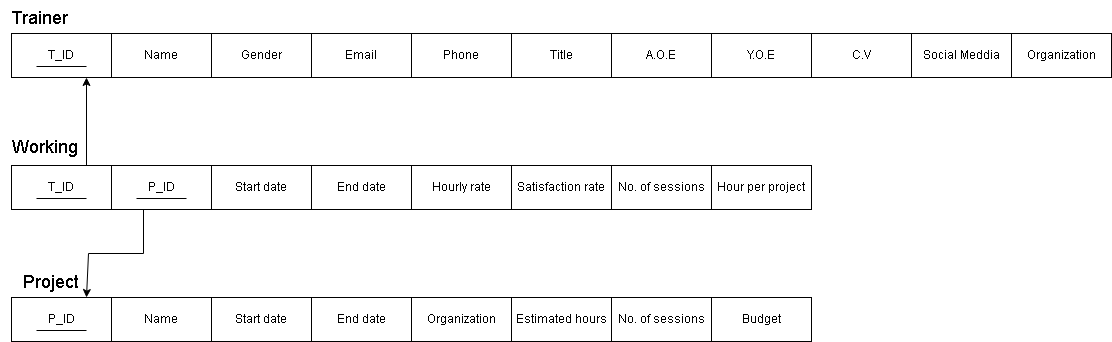

The diagram above was exported from draw.io. Its source (the exported page's mxGraphModel, read from the mxfile embedded in the PNG):
<mxGraphModel dx="880" dy="468" grid="1" gridSize="11" guides="1" tooltips="1" connect="1" arrows="1" fold="1" page="1" pageScale="1" pageWidth="1700" pageHeight="1100" math="0" shadow="0">
  <root>
    <mxCell id="0" />
    <mxCell id="1" parent="0" />
    <mxCell id="1UkKMclis58Q_67IOI8B-1" value="T_ID" style="whiteSpace=wrap;html=1;align=center;" vertex="1" parent="1">
      <mxGeometry x="44" y="88" width="100" height="44" as="geometry" />
    </mxCell>
    <mxCell id="1UkKMclis58Q_67IOI8B-2" value="" style="endArrow=none;html=1;rounded=0;" edge="1" parent="1">
      <mxGeometry relative="1" as="geometry">
        <mxPoint x="69" y="121" as="sourcePoint" />
        <mxPoint x="119" y="121" as="targetPoint" />
      </mxGeometry>
    </mxCell>
    <mxCell id="1UkKMclis58Q_67IOI8B-3" value="Name" style="whiteSpace=wrap;html=1;align=center;" vertex="1" parent="1">
      <mxGeometry x="144" y="88" width="100" height="44" as="geometry" />
    </mxCell>
    <mxCell id="1UkKMclis58Q_67IOI8B-4" value="&lt;font style=&quot;font-size: 18px;&quot;&gt;Trainer&lt;/font&gt;" style="text;html=1;align=center;verticalAlign=middle;resizable=0;points=[];autosize=1;strokeColor=none;fillColor=none;" vertex="1" parent="1">
      <mxGeometry x="33" y="55" width="77" height="33" as="geometry" />
    </mxCell>
    <mxCell id="1UkKMclis58Q_67IOI8B-5" value="Gender" style="whiteSpace=wrap;html=1;align=center;" vertex="1" parent="1">
      <mxGeometry x="244" y="88" width="100" height="44" as="geometry" />
    </mxCell>
    <mxCell id="1UkKMclis58Q_67IOI8B-10" value="Email" style="whiteSpace=wrap;html=1;align=center;" vertex="1" parent="1">
      <mxGeometry x="344" y="88" width="100" height="44" as="geometry" />
    </mxCell>
    <mxCell id="1UkKMclis58Q_67IOI8B-14" value="Phone" style="whiteSpace=wrap;html=1;align=center;" vertex="1" parent="1">
      <mxGeometry x="444" y="88" width="100" height="44" as="geometry" />
    </mxCell>
    <mxCell id="1UkKMclis58Q_67IOI8B-16" value="Title" style="whiteSpace=wrap;html=1;align=center;" vertex="1" parent="1">
      <mxGeometry x="544" y="88" width="100" height="44" as="geometry" />
    </mxCell>
    <mxCell id="1UkKMclis58Q_67IOI8B-17" value="A.O.E" style="whiteSpace=wrap;html=1;align=center;" vertex="1" parent="1">
      <mxGeometry x="644" y="88" width="100" height="44" as="geometry" />
    </mxCell>
    <mxCell id="1UkKMclis58Q_67IOI8B-18" value="Y.O.E" style="whiteSpace=wrap;html=1;align=center;" vertex="1" parent="1">
      <mxGeometry x="744" y="88" width="100" height="44" as="geometry" />
    </mxCell>
    <mxCell id="1UkKMclis58Q_67IOI8B-19" value="C.V" style="whiteSpace=wrap;html=1;align=center;" vertex="1" parent="1">
      <mxGeometry x="844" y="88" width="100" height="44" as="geometry" />
    </mxCell>
    <mxCell id="1UkKMclis58Q_67IOI8B-20" value="Social Meddia" style="whiteSpace=wrap;html=1;align=center;" vertex="1" parent="1">
      <mxGeometry x="944" y="88" width="100" height="44" as="geometry" />
    </mxCell>
    <mxCell id="1UkKMclis58Q_67IOI8B-21" value="Organization" style="whiteSpace=wrap;html=1;align=center;" vertex="1" parent="1">
      <mxGeometry x="1044" y="88" width="100" height="44" as="geometry" />
    </mxCell>
    <mxCell id="1UkKMclis58Q_67IOI8B-22" value="&lt;font style=&quot;font-size: 18px;&quot;&gt;Working&lt;/font&gt;" style="text;html=1;align=center;verticalAlign=middle;resizable=0;points=[];autosize=1;strokeColor=none;fillColor=none;" vertex="1" parent="1">
      <mxGeometry x="33" y="184" width="88" height="33" as="geometry" />
    </mxCell>
    <mxCell id="1UkKMclis58Q_67IOI8B-23" value="Start date" style="whiteSpace=wrap;html=1;align=center;" vertex="1" parent="1">
      <mxGeometry x="244" y="220" width="100" height="44" as="geometry" />
    </mxCell>
    <mxCell id="1UkKMclis58Q_67IOI8B-24" value="T_ID" style="whiteSpace=wrap;html=1;align=center;" vertex="1" parent="1">
      <mxGeometry x="44" y="220" width="100" height="44" as="geometry" />
    </mxCell>
    <mxCell id="1UkKMclis58Q_67IOI8B-25" value="" style="endArrow=none;html=1;rounded=0;" edge="1" parent="1">
      <mxGeometry relative="1" as="geometry">
        <mxPoint x="69" y="253" as="sourcePoint" />
        <mxPoint x="119" y="253" as="targetPoint" />
      </mxGeometry>
    </mxCell>
    <mxCell id="1UkKMclis58Q_67IOI8B-26" value="P_ID" style="whiteSpace=wrap;html=1;align=center;" vertex="1" parent="1">
      <mxGeometry x="144" y="220" width="100" height="44" as="geometry" />
    </mxCell>
    <mxCell id="1UkKMclis58Q_67IOI8B-27" value="" style="endArrow=none;html=1;rounded=0;" edge="1" parent="1">
      <mxGeometry relative="1" as="geometry">
        <mxPoint x="169" y="253" as="sourcePoint" />
        <mxPoint x="219" y="253" as="targetPoint" />
      </mxGeometry>
    </mxCell>
    <mxCell id="1UkKMclis58Q_67IOI8B-29" value="End date" style="whiteSpace=wrap;html=1;align=center;" vertex="1" parent="1">
      <mxGeometry x="344" y="220" width="100" height="44" as="geometry" />
    </mxCell>
    <mxCell id="1UkKMclis58Q_67IOI8B-30" value="Hourly rate" style="whiteSpace=wrap;html=1;align=center;" vertex="1" parent="1">
      <mxGeometry x="444" y="220" width="100" height="44" as="geometry" />
    </mxCell>
    <mxCell id="1UkKMclis58Q_67IOI8B-31" value="Satisfaction rate" style="whiteSpace=wrap;html=1;align=center;" vertex="1" parent="1">
      <mxGeometry x="544" y="220" width="100" height="44" as="geometry" />
    </mxCell>
    <mxCell id="1UkKMclis58Q_67IOI8B-32" value="No. of sessions" style="whiteSpace=wrap;html=1;align=center;" vertex="1" parent="1">
      <mxGeometry x="644" y="220" width="100" height="44" as="geometry" />
    </mxCell>
    <mxCell id="1UkKMclis58Q_67IOI8B-33" value="Hour per project" style="whiteSpace=wrap;html=1;align=center;" vertex="1" parent="1">
      <mxGeometry x="744" y="220" width="100" height="44" as="geometry" />
    </mxCell>
    <mxCell id="45Q3yizNFeWsh2WmiwKw-1" value="&lt;font style=&quot;font-size: 18px;&quot;&gt;Project&lt;/font&gt;" style="text;html=1;align=center;verticalAlign=middle;resizable=0;points=[];autosize=1;strokeColor=none;fillColor=none;" vertex="1" parent="1">
      <mxGeometry x="44" y="319" width="77" height="33" as="geometry" />
    </mxCell>
    <mxCell id="45Q3yizNFeWsh2WmiwKw-2" value="P_ID" style="whiteSpace=wrap;html=1;align=center;" vertex="1" parent="1">
      <mxGeometry x="44" y="352" width="100" height="44" as="geometry" />
    </mxCell>
    <mxCell id="45Q3yizNFeWsh2WmiwKw-3" value="" style="endArrow=none;html=1;rounded=0;" edge="1" parent="1">
      <mxGeometry relative="1" as="geometry">
        <mxPoint x="69" y="385" as="sourcePoint" />
        <mxPoint x="119" y="385" as="targetPoint" />
      </mxGeometry>
    </mxCell>
    <mxCell id="45Q3yizNFeWsh2WmiwKw-5" value="Name" style="whiteSpace=wrap;html=1;align=center;" vertex="1" parent="1">
      <mxGeometry x="144" y="352" width="100" height="44" as="geometry" />
    </mxCell>
    <mxCell id="45Q3yizNFeWsh2WmiwKw-7" value="Start date" style="whiteSpace=wrap;html=1;align=center;" vertex="1" parent="1">
      <mxGeometry x="244" y="352" width="100" height="44" as="geometry" />
    </mxCell>
    <mxCell id="45Q3yizNFeWsh2WmiwKw-8" value="End date" style="whiteSpace=wrap;html=1;align=center;" vertex="1" parent="1">
      <mxGeometry x="344" y="352" width="100" height="44" as="geometry" />
    </mxCell>
    <mxCell id="45Q3yizNFeWsh2WmiwKw-9" value="Organization" style="whiteSpace=wrap;html=1;align=center;" vertex="1" parent="1">
      <mxGeometry x="444" y="352" width="100" height="44" as="geometry" />
    </mxCell>
    <mxCell id="45Q3yizNFeWsh2WmiwKw-10" value="Estimated hours" style="whiteSpace=wrap;html=1;align=center;" vertex="1" parent="1">
      <mxGeometry x="544" y="352" width="100" height="44" as="geometry" />
    </mxCell>
    <mxCell id="45Q3yizNFeWsh2WmiwKw-11" value="No. of sessions" style="whiteSpace=wrap;html=1;align=center;" vertex="1" parent="1">
      <mxGeometry x="644" y="352" width="100" height="44" as="geometry" />
    </mxCell>
    <mxCell id="45Q3yizNFeWsh2WmiwKw-12" value="Budget" style="whiteSpace=wrap;html=1;align=center;" vertex="1" parent="1">
      <mxGeometry x="744" y="352" width="100" height="44" as="geometry" />
    </mxCell>
    <mxCell id="eny_NAsBusuS5twb-0Lm-1" value="" style="endArrow=classic;html=1;rounded=0;exitX=0.32;exitY=1;exitDx=0;exitDy=0;exitPerimeter=0;entryX=0.75;entryY=0;entryDx=0;entryDy=0;" edge="1" parent="1" source="1UkKMclis58Q_67IOI8B-26" target="45Q3yizNFeWsh2WmiwKw-2">
      <mxGeometry width="50" height="50" relative="1" as="geometry">
        <mxPoint x="319" y="292" as="sourcePoint" />
        <mxPoint x="198" y="297" as="targetPoint" />
        <Array as="points">
          <mxPoint x="176" y="308" />
          <mxPoint x="121" y="308" />
        </Array>
      </mxGeometry>
    </mxCell>
    <mxCell id="eny_NAsBusuS5twb-0Lm-2" value="" style="endArrow=classic;html=1;rounded=0;exitX=0.75;exitY=0;exitDx=0;exitDy=0;entryX=0.75;entryY=1;entryDx=0;entryDy=0;" edge="1" parent="1" source="1UkKMclis58Q_67IOI8B-24" target="1UkKMclis58Q_67IOI8B-1">
      <mxGeometry width="50" height="50" relative="1" as="geometry">
        <mxPoint x="319" y="292" as="sourcePoint" />
        <mxPoint x="369" y="242" as="targetPoint" />
      </mxGeometry>
    </mxCell>
  </root>
</mxGraphModel>